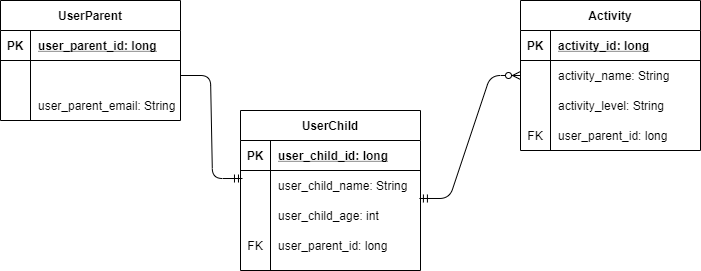

The diagram above was exported from draw.io. Its source (the exported page's mxGraphModel, read from the mxfile embedded in the PNG):
<mxGraphModel dx="868" dy="450" grid="1" gridSize="10" guides="1" tooltips="1" connect="1" arrows="1" fold="1" page="1" pageScale="1" pageWidth="850" pageHeight="1100" math="0" shadow="0">
  <root>
    <mxCell id="0" />
    <mxCell id="1" parent="0" />
    <mxCell id="2" value="" style="edgeStyle=entityRelationEdgeStyle;fontSize=12;html=1;endArrow=ERmandOne;exitX=1;exitY=0.5;exitDx=0;exitDy=0;entryX=0.011;entryY=0.267;entryDx=0;entryDy=0;entryPerimeter=0;" edge="1" source="8" target="31" parent="1">
      <mxGeometry width="100" height="100" relative="1" as="geometry">
        <mxPoint x="250" y="280" as="sourcePoint" />
        <mxPoint x="350" y="180" as="targetPoint" />
      </mxGeometry>
    </mxCell>
    <mxCell id="3" value="" style="edgeStyle=entityRelationEdgeStyle;fontSize=12;html=1;endArrow=ERzeroToMany;exitX=0.994;exitY=-0.067;exitDx=0;exitDy=0;exitPerimeter=0;entryX=0;entryY=0.5;entryDx=0;entryDy=0;endFill=1;startArrow=ERmandOne;startFill=0;" edge="1" source="34" target="18" parent="1">
      <mxGeometry width="100" height="100" relative="1" as="geometry">
        <mxPoint x="460" y="280" as="sourcePoint" />
        <mxPoint x="430" y="360" as="targetPoint" />
      </mxGeometry>
    </mxCell>
    <mxCell id="4" value="UserParent" style="shape=table;startSize=30;container=1;collapsible=1;childLayout=tableLayout;fixedRows=1;rowLines=0;fontStyle=1;align=center;resizeLast=1;" vertex="1" parent="1">
      <mxGeometry x="40" y="80" width="180" height="120" as="geometry" />
    </mxCell>
    <mxCell id="5" value="" style="shape=partialRectangle;collapsible=0;dropTarget=0;pointerEvents=0;fillColor=none;top=0;left=0;bottom=1;right=0;points=[[0,0.5],[1,0.5]];portConstraint=eastwest;" vertex="1" parent="4">
      <mxGeometry y="30" width="180" height="30" as="geometry" />
    </mxCell>
    <mxCell id="6" value="PK" style="shape=partialRectangle;connectable=0;fillColor=none;top=0;left=0;bottom=0;right=0;fontStyle=1;overflow=hidden;" vertex="1" parent="5">
      <mxGeometry width="30" height="30" as="geometry" />
    </mxCell>
    <mxCell id="7" value="user_parent_id: long" style="shape=partialRectangle;connectable=0;fillColor=none;top=0;left=0;bottom=0;right=0;align=left;spacingLeft=6;fontStyle=5;overflow=hidden;" vertex="1" parent="5">
      <mxGeometry x="30" width="150" height="30" as="geometry" />
    </mxCell>
    <mxCell id="8" value="" style="shape=partialRectangle;collapsible=0;dropTarget=0;pointerEvents=0;fillColor=none;top=0;left=0;bottom=0;right=0;points=[[0,0.5],[1,0.5]];portConstraint=eastwest;" vertex="1" parent="4">
      <mxGeometry y="60" width="180" height="30" as="geometry" />
    </mxCell>
    <mxCell id="9" value="" style="shape=partialRectangle;connectable=0;fillColor=none;top=0;left=0;bottom=0;right=0;editable=1;overflow=hidden;" vertex="1" parent="8">
      <mxGeometry width="30" height="30" as="geometry" />
    </mxCell>
    <mxCell id="10" value="" style="shape=partialRectangle;connectable=0;fillColor=none;top=0;left=0;bottom=0;right=0;align=left;spacingLeft=6;overflow=hidden;" vertex="1" parent="8">
      <mxGeometry x="30" width="150" height="30" as="geometry" />
    </mxCell>
    <mxCell id="11" value="" style="shape=partialRectangle;collapsible=0;dropTarget=0;pointerEvents=0;fillColor=none;top=0;left=0;bottom=0;right=0;points=[[0,0.5],[1,0.5]];portConstraint=eastwest;" vertex="1" parent="4">
      <mxGeometry y="90" width="180" height="30" as="geometry" />
    </mxCell>
    <mxCell id="12" value="" style="shape=partialRectangle;connectable=0;fillColor=none;top=0;left=0;bottom=0;right=0;editable=1;overflow=hidden;" vertex="1" parent="11">
      <mxGeometry width="30" height="30" as="geometry" />
    </mxCell>
    <mxCell id="13" value="user_parent_email: String" style="shape=partialRectangle;connectable=0;fillColor=none;top=0;left=0;bottom=0;right=0;align=left;spacingLeft=6;overflow=hidden;" vertex="1" parent="11">
      <mxGeometry x="30" width="150" height="30" as="geometry" />
    </mxCell>
    <mxCell id="14" value="Activity" style="shape=table;startSize=30;container=1;collapsible=1;childLayout=tableLayout;fixedRows=1;rowLines=0;fontStyle=1;align=center;resizeLast=1;" vertex="1" parent="1">
      <mxGeometry x="560" y="80" width="180" height="150" as="geometry" />
    </mxCell>
    <mxCell id="15" value="" style="shape=partialRectangle;collapsible=0;dropTarget=0;pointerEvents=0;fillColor=none;top=0;left=0;bottom=1;right=0;points=[[0,0.5],[1,0.5]];portConstraint=eastwest;" vertex="1" parent="14">
      <mxGeometry y="30" width="180" height="30" as="geometry" />
    </mxCell>
    <mxCell id="16" value="PK" style="shape=partialRectangle;connectable=0;fillColor=none;top=0;left=0;bottom=0;right=0;fontStyle=1;overflow=hidden;" vertex="1" parent="15">
      <mxGeometry width="30" height="30" as="geometry" />
    </mxCell>
    <mxCell id="17" value="activity_id: long" style="shape=partialRectangle;connectable=0;fillColor=none;top=0;left=0;bottom=0;right=0;align=left;spacingLeft=6;fontStyle=5;overflow=hidden;" vertex="1" parent="15">
      <mxGeometry x="30" width="150" height="30" as="geometry" />
    </mxCell>
    <mxCell id="18" value="" style="shape=partialRectangle;collapsible=0;dropTarget=0;pointerEvents=0;fillColor=none;top=0;left=0;bottom=0;right=0;points=[[0,0.5],[1,0.5]];portConstraint=eastwest;" vertex="1" parent="14">
      <mxGeometry y="60" width="180" height="30" as="geometry" />
    </mxCell>
    <mxCell id="19" value="" style="shape=partialRectangle;connectable=0;fillColor=none;top=0;left=0;bottom=0;right=0;editable=1;overflow=hidden;" vertex="1" parent="18">
      <mxGeometry width="30" height="30" as="geometry" />
    </mxCell>
    <mxCell id="20" value="activity_name: String" style="shape=partialRectangle;connectable=0;fillColor=none;top=0;left=0;bottom=0;right=0;align=left;spacingLeft=6;overflow=hidden;" vertex="1" parent="18">
      <mxGeometry x="30" width="150" height="30" as="geometry" />
    </mxCell>
    <mxCell id="21" value="" style="shape=partialRectangle;collapsible=0;dropTarget=0;pointerEvents=0;fillColor=none;top=0;left=0;bottom=0;right=0;points=[[0,0.5],[1,0.5]];portConstraint=eastwest;" vertex="1" parent="14">
      <mxGeometry y="90" width="180" height="30" as="geometry" />
    </mxCell>
    <mxCell id="22" value="" style="shape=partialRectangle;connectable=0;fillColor=none;top=0;left=0;bottom=0;right=0;editable=1;overflow=hidden;" vertex="1" parent="21">
      <mxGeometry width="30" height="30" as="geometry" />
    </mxCell>
    <mxCell id="23" value="activity_level: String" style="shape=partialRectangle;connectable=0;fillColor=none;top=0;left=0;bottom=0;right=0;align=left;spacingLeft=6;overflow=hidden;" vertex="1" parent="21">
      <mxGeometry x="30" width="150" height="30" as="geometry" />
    </mxCell>
    <mxCell id="24" value="" style="shape=partialRectangle;collapsible=0;dropTarget=0;pointerEvents=0;fillColor=none;top=0;left=0;bottom=0;right=0;points=[[0,0.5],[1,0.5]];portConstraint=eastwest;" vertex="1" parent="14">
      <mxGeometry y="120" width="180" height="30" as="geometry" />
    </mxCell>
    <mxCell id="25" value="FK" style="shape=partialRectangle;connectable=0;fillColor=none;top=0;left=0;bottom=0;right=0;editable=1;overflow=hidden;" vertex="1" parent="24">
      <mxGeometry width="30" height="30" as="geometry" />
    </mxCell>
    <mxCell id="26" value="user_parent_id: long" style="shape=partialRectangle;connectable=0;fillColor=none;top=0;left=0;bottom=0;right=0;align=left;spacingLeft=6;overflow=hidden;" vertex="1" parent="24">
      <mxGeometry x="30" width="150" height="30" as="geometry" />
    </mxCell>
    <mxCell id="27" value="UserChild" style="shape=table;startSize=30;container=1;collapsible=1;childLayout=tableLayout;fixedRows=1;rowLines=0;fontStyle=1;align=center;resizeLast=1;" vertex="1" parent="1">
      <mxGeometry x="280" y="190" width="180" height="160" as="geometry" />
    </mxCell>
    <mxCell id="28" value="" style="shape=partialRectangle;collapsible=0;dropTarget=0;pointerEvents=0;fillColor=none;top=0;left=0;bottom=1;right=0;points=[[0,0.5],[1,0.5]];portConstraint=eastwest;" vertex="1" parent="27">
      <mxGeometry y="30" width="180" height="30" as="geometry" />
    </mxCell>
    <mxCell id="29" value="PK" style="shape=partialRectangle;connectable=0;fillColor=none;top=0;left=0;bottom=0;right=0;fontStyle=1;overflow=hidden;" vertex="1" parent="28">
      <mxGeometry width="30" height="30" as="geometry" />
    </mxCell>
    <mxCell id="30" value="user_child_id: long" style="shape=partialRectangle;connectable=0;fillColor=none;top=0;left=0;bottom=0;right=0;align=left;spacingLeft=6;fontStyle=5;overflow=hidden;" vertex="1" parent="28">
      <mxGeometry x="30" width="150" height="30" as="geometry" />
    </mxCell>
    <mxCell id="31" value="" style="shape=partialRectangle;collapsible=0;dropTarget=0;pointerEvents=0;fillColor=none;top=0;left=0;bottom=0;right=0;points=[[0,0.5],[1,0.5]];portConstraint=eastwest;" vertex="1" parent="27">
      <mxGeometry y="60" width="180" height="30" as="geometry" />
    </mxCell>
    <mxCell id="32" value="" style="shape=partialRectangle;connectable=0;fillColor=none;top=0;left=0;bottom=0;right=0;editable=1;overflow=hidden;" vertex="1" parent="31">
      <mxGeometry width="30" height="30" as="geometry" />
    </mxCell>
    <mxCell id="33" value="user_child_name: String" style="shape=partialRectangle;connectable=0;fillColor=none;top=0;left=0;bottom=0;right=0;align=left;spacingLeft=6;overflow=hidden;" vertex="1" parent="31">
      <mxGeometry x="30" width="150" height="30" as="geometry" />
    </mxCell>
    <mxCell id="34" value="" style="shape=partialRectangle;collapsible=0;dropTarget=0;pointerEvents=0;fillColor=none;top=0;left=0;bottom=0;right=0;points=[[0,0.5],[1,0.5]];portConstraint=eastwest;" vertex="1" parent="27">
      <mxGeometry y="90" width="180" height="30" as="geometry" />
    </mxCell>
    <mxCell id="35" value="" style="shape=partialRectangle;connectable=0;fillColor=none;top=0;left=0;bottom=0;right=0;editable=1;overflow=hidden;" vertex="1" parent="34">
      <mxGeometry width="30" height="30" as="geometry" />
    </mxCell>
    <mxCell id="36" value="user_child_age: int" style="shape=partialRectangle;connectable=0;fillColor=none;top=0;left=0;bottom=0;right=0;align=left;spacingLeft=6;overflow=hidden;" vertex="1" parent="34">
      <mxGeometry x="30" width="150" height="30" as="geometry" />
    </mxCell>
    <mxCell id="37" value="" style="shape=partialRectangle;collapsible=0;dropTarget=0;pointerEvents=0;fillColor=none;top=0;left=0;bottom=0;right=0;points=[[0,0.5],[1,0.5]];portConstraint=eastwest;" vertex="1" parent="27">
      <mxGeometry y="120" width="180" height="30" as="geometry" />
    </mxCell>
    <mxCell id="38" value="FK" style="shape=partialRectangle;connectable=0;fillColor=none;top=0;left=0;bottom=0;right=0;editable=1;overflow=hidden;" vertex="1" parent="37">
      <mxGeometry width="30" height="30" as="geometry" />
    </mxCell>
    <mxCell id="39" value="user_parent_id: long" style="shape=partialRectangle;connectable=0;fillColor=none;top=0;left=0;bottom=0;right=0;align=left;spacingLeft=6;overflow=hidden;" vertex="1" parent="37">
      <mxGeometry x="30" width="150" height="30" as="geometry" />
    </mxCell>
  </root>
</mxGraphModel>